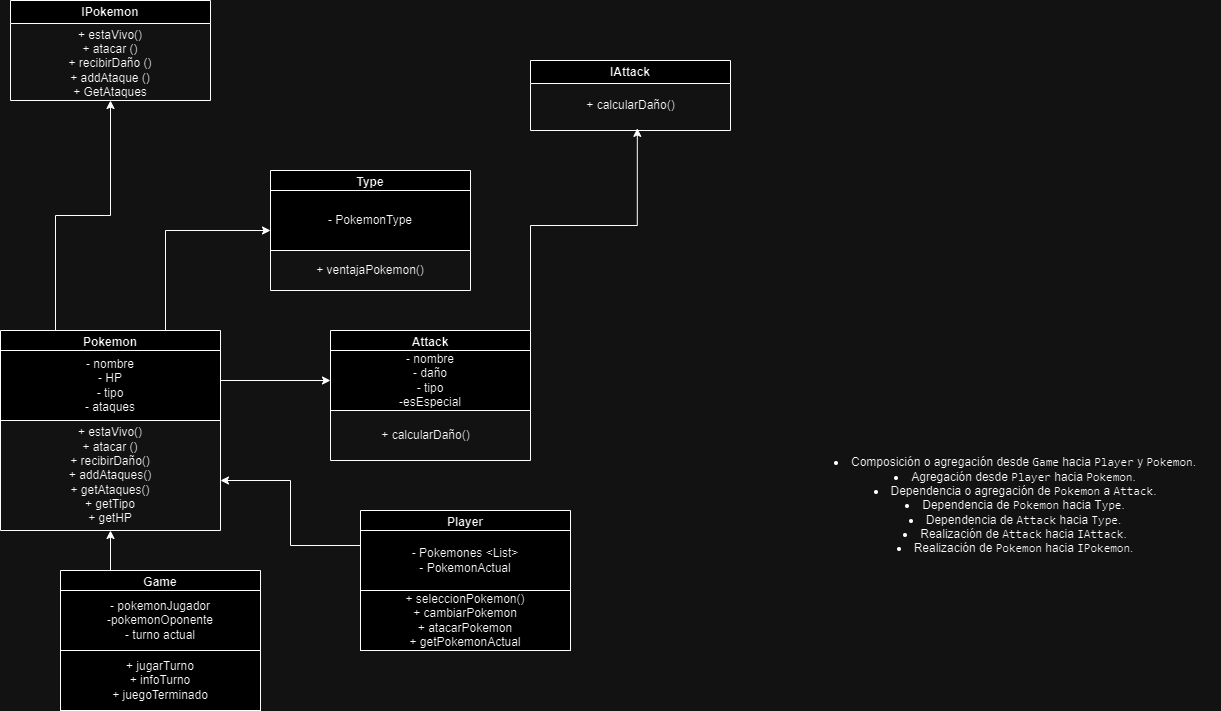

The diagram above was exported from draw.io. Its source (the exported page's mxGraphModel, read from the mxfile embedded in the PNG):
<mxGraphModel dx="1050" dy="1691" grid="1" gridSize="10" guides="1" tooltips="1" connect="1" arrows="1" fold="1" page="1" pageScale="1" pageWidth="827" pageHeight="1169" math="0" shadow="0">
  <root>
    <mxCell id="0" />
    <mxCell id="1" parent="0" />
    <mxCell id="0d7LppXh-gXNGnTytdgO-2" value="IPokemon" style="swimlane;whiteSpace=wrap;html=1;" parent="1" vertex="1">
      <mxGeometry x="80" y="-110" width="200" height="100" as="geometry" />
    </mxCell>
    <mxCell id="aL2UQRk1C2IeQ_UBLTnD-1" value="+ estaVivo()&lt;div&gt;+ atacar ()&lt;br&gt;&lt;div&gt;+ recibirDaño ()&lt;/div&gt;&lt;div&gt;+ addAtaque ()&lt;/div&gt;&lt;/div&gt;&lt;div&gt;+ GetAtaques&lt;/div&gt;" style="text;html=1;align=center;verticalAlign=middle;whiteSpace=wrap;rounded=0;" parent="0d7LppXh-gXNGnTytdgO-2" vertex="1">
      <mxGeometry y="48" width="200" height="30" as="geometry" />
    </mxCell>
    <mxCell id="aL2UQRk1C2IeQ_UBLTnD-11" style="edgeStyle=orthogonalEdgeStyle;rounded=0;orthogonalLoop=1;jettySize=auto;html=1;exitX=1;exitY=0.25;exitDx=0;exitDy=0;entryX=0;entryY=0.5;entryDx=0;entryDy=0;" parent="1" source="0d7LppXh-gXNGnTytdgO-7" target="0d7LppXh-gXNGnTytdgO-16" edge="1">
      <mxGeometry relative="1" as="geometry" />
    </mxCell>
    <mxCell id="aL2UQRk1C2IeQ_UBLTnD-15" style="edgeStyle=orthogonalEdgeStyle;rounded=0;orthogonalLoop=1;jettySize=auto;html=1;exitX=0.25;exitY=0;exitDx=0;exitDy=0;entryX=0.5;entryY=1;entryDx=0;entryDy=0;" parent="1" source="0d7LppXh-gXNGnTytdgO-7" target="0d7LppXh-gXNGnTytdgO-2" edge="1">
      <mxGeometry relative="1" as="geometry" />
    </mxCell>
    <mxCell id="aL2UQRk1C2IeQ_UBLTnD-16" style="edgeStyle=orthogonalEdgeStyle;rounded=0;orthogonalLoop=1;jettySize=auto;html=1;exitX=0.75;exitY=0;exitDx=0;exitDy=0;entryX=0;entryY=0.5;entryDx=0;entryDy=0;" parent="1" source="0d7LppXh-gXNGnTytdgO-7" target="0d7LppXh-gXNGnTytdgO-43" edge="1">
      <mxGeometry relative="1" as="geometry" />
    </mxCell>
    <mxCell id="0d7LppXh-gXNGnTytdgO-7" value="Pokemon" style="swimlane;whiteSpace=wrap;html=1;startSize=23;" parent="1" vertex="1">
      <mxGeometry x="70" y="220" width="220" height="200" as="geometry" />
    </mxCell>
    <mxCell id="0d7LppXh-gXNGnTytdgO-8" value="&lt;span style=&quot;text-wrap: nowrap;&quot;&gt;- nombre&lt;/span&gt;&lt;div style=&quot;text-wrap: nowrap;&quot;&gt;- HP&lt;/div&gt;&lt;div style=&quot;text-wrap: nowrap;&quot;&gt;- tipo&lt;/div&gt;&lt;div style=&quot;text-wrap: nowrap;&quot;&gt;- ataques&lt;/div&gt;" style="rounded=0;whiteSpace=wrap;html=1;" parent="0d7LppXh-gXNGnTytdgO-7" vertex="1">
      <mxGeometry y="20" width="220" height="70" as="geometry" />
    </mxCell>
    <mxCell id="0d7LppXh-gXNGnTytdgO-11" value="+ estaVivo()&lt;div&gt;+ atacar ()&lt;br&gt;&lt;div&gt;+ recibirDaño()&lt;/div&gt;&lt;div&gt;+ addAtaques()&lt;/div&gt;&lt;/div&gt;&lt;div&gt;+ getAtaques()&lt;/div&gt;&lt;div&gt;+ getTipo&lt;/div&gt;&lt;div&gt;+ getHP&lt;/div&gt;" style="text;html=1;align=center;verticalAlign=middle;whiteSpace=wrap;rounded=0;" parent="0d7LppXh-gXNGnTytdgO-7" vertex="1">
      <mxGeometry x="10" y="130" width="200" height="30" as="geometry" />
    </mxCell>
    <mxCell id="0d7LppXh-gXNGnTytdgO-12" value="IAttack" style="swimlane;whiteSpace=wrap;html=1;startSize=23;" parent="1" vertex="1">
      <mxGeometry x="600" y="-50" width="200" height="70" as="geometry" />
    </mxCell>
    <mxCell id="0d7LppXh-gXNGnTytdgO-14" value="+ calcularDaño()" style="text;html=1;align=center;verticalAlign=middle;resizable=0;points=[];autosize=1;strokeColor=none;fillColor=none;" parent="0d7LppXh-gXNGnTytdgO-12" vertex="1">
      <mxGeometry x="45" y="30" width="110" height="30" as="geometry" />
    </mxCell>
    <mxCell id="0d7LppXh-gXNGnTytdgO-15" value="Attack" style="swimlane;whiteSpace=wrap;html=1;" parent="1" vertex="1">
      <mxGeometry x="400" y="220" width="200" height="130" as="geometry" />
    </mxCell>
    <mxCell id="0d7LppXh-gXNGnTytdgO-16" value="- nombre&lt;div&gt;- daño&lt;/div&gt;&lt;div&gt;- tipo&lt;/div&gt;&lt;div&gt;-esEspecial&lt;/div&gt;" style="rounded=0;whiteSpace=wrap;html=1;" parent="0d7LppXh-gXNGnTytdgO-15" vertex="1">
      <mxGeometry y="20" width="200" height="60" as="geometry" />
    </mxCell>
    <mxCell id="0d7LppXh-gXNGnTytdgO-17" value="+ calcularDaño()" style="text;html=1;align=center;verticalAlign=middle;resizable=0;points=[];autosize=1;strokeColor=none;fillColor=none;" parent="0d7LppXh-gXNGnTytdgO-15" vertex="1">
      <mxGeometry x="40" y="90" width="110" height="30" as="geometry" />
    </mxCell>
    <mxCell id="aL2UQRk1C2IeQ_UBLTnD-14" style="edgeStyle=orthogonalEdgeStyle;rounded=0;orthogonalLoop=1;jettySize=auto;html=1;exitX=0;exitY=0.25;exitDx=0;exitDy=0;entryX=1;entryY=0.75;entryDx=0;entryDy=0;" parent="1" source="0d7LppXh-gXNGnTytdgO-26" target="0d7LppXh-gXNGnTytdgO-7" edge="1">
      <mxGeometry relative="1" as="geometry" />
    </mxCell>
    <mxCell id="0d7LppXh-gXNGnTytdgO-26" value="Player" style="swimlane;whiteSpace=wrap;html=1;" parent="1" vertex="1">
      <mxGeometry x="430" y="400" width="210" height="140" as="geometry" />
    </mxCell>
    <mxCell id="0d7LppXh-gXNGnTytdgO-27" value="- Pokemones &amp;lt;List&amp;gt;&lt;div&gt;- PokemonActual&lt;/div&gt;" style="rounded=0;whiteSpace=wrap;html=1;" parent="0d7LppXh-gXNGnTytdgO-26" vertex="1">
      <mxGeometry y="20" width="210" height="60" as="geometry" />
    </mxCell>
    <mxCell id="0d7LppXh-gXNGnTytdgO-28" value="&lt;div&gt;+ seleccionPokemon()&lt;/div&gt;+ cambiarPokemon&lt;div&gt;+ atacarPokemon&lt;/div&gt;&lt;div&gt;+ getPokemonActual&lt;/div&gt;" style="rounded=0;whiteSpace=wrap;html=1;" parent="0d7LppXh-gXNGnTytdgO-26" vertex="1">
      <mxGeometry y="80" width="210" height="60" as="geometry" />
    </mxCell>
    <mxCell id="aL2UQRk1C2IeQ_UBLTnD-13" style="edgeStyle=orthogonalEdgeStyle;rounded=0;orthogonalLoop=1;jettySize=auto;html=1;exitX=0.25;exitY=0;exitDx=0;exitDy=0;entryX=0.5;entryY=1;entryDx=0;entryDy=0;" parent="1" source="0d7LppXh-gXNGnTytdgO-33" target="0d7LppXh-gXNGnTytdgO-7" edge="1">
      <mxGeometry relative="1" as="geometry" />
    </mxCell>
    <mxCell id="0d7LppXh-gXNGnTytdgO-33" value="Game" style="swimlane;whiteSpace=wrap;html=1;startSize=23;" parent="1" vertex="1">
      <mxGeometry x="130" y="460" width="200" height="140" as="geometry" />
    </mxCell>
    <mxCell id="0d7LppXh-gXNGnTytdgO-34" value="- pokemonJugador&lt;div&gt;-pokemonOponente&lt;/div&gt;&lt;div&gt;- turno actual&lt;/div&gt;" style="rounded=0;whiteSpace=wrap;html=1;" parent="0d7LppXh-gXNGnTytdgO-33" vertex="1">
      <mxGeometry y="20" width="200" height="60" as="geometry" />
    </mxCell>
    <mxCell id="0d7LppXh-gXNGnTytdgO-35" value="+ jugarTurno&lt;div&gt;+ infoTurno&lt;/div&gt;&lt;div&gt;+ juegoTerminado&lt;/div&gt;" style="rounded=0;whiteSpace=wrap;html=1;" parent="0d7LppXh-gXNGnTytdgO-33" vertex="1">
      <mxGeometry y="80" width="200" height="60" as="geometry" />
    </mxCell>
    <mxCell id="0d7LppXh-gXNGnTytdgO-36" value="&lt;li&gt;Composición o agregación desde &lt;font face=&quot;monospace&quot;&gt;Game&lt;/font&gt;&amp;nbsp;hacia &lt;font face=&quot;monospace&quot;&gt;Player&lt;/font&gt;&amp;nbsp;y &lt;code&gt;Pokemon&lt;/code&gt;.&lt;/li&gt;&lt;li&gt;Agregación desde &lt;font face=&quot;monospace&quot;&gt;Player&lt;/font&gt;&amp;nbsp;hacia &lt;code&gt;Pokemon&lt;/code&gt;.&lt;/li&gt;&lt;li&gt;Dependencia o agregación de &lt;code&gt;Pokemon&lt;/code&gt; a &lt;code&gt;Attack&lt;/code&gt;.&lt;/li&gt;&lt;li&gt;Dependencia de &lt;code&gt;Pokemon&lt;/code&gt; hacia T&lt;code&gt;ype&lt;/code&gt;.&lt;/li&gt;&lt;li&gt;Dependencia de &lt;code&gt;Attack&lt;/code&gt;&amp;nbsp;hacia &lt;code&gt;Type&lt;/code&gt;.&lt;/li&gt;&lt;li&gt;Realización de &lt;code&gt;Attack&lt;/code&gt;&amp;nbsp;hacia &lt;code&gt;IAttack&lt;/code&gt;.&lt;/li&gt;&lt;li&gt;Realización de &lt;code&gt;Pokemon&lt;/code&gt; hacia &lt;code&gt;IPokemon&lt;/code&gt;.&lt;/li&gt;" style="text;html=1;align=center;verticalAlign=middle;whiteSpace=wrap;rounded=0;" parent="1" vertex="1">
      <mxGeometry x="880" y="380" width="410" height="30" as="geometry" />
    </mxCell>
    <mxCell id="0d7LppXh-gXNGnTytdgO-43" value="Type" style="swimlane;whiteSpace=wrap;html=1;" parent="1" vertex="1">
      <mxGeometry x="340" y="60" width="200" height="120" as="geometry" />
    </mxCell>
    <mxCell id="0d7LppXh-gXNGnTytdgO-44" value="+ ventajaPokemon()" style="text;html=1;align=center;verticalAlign=middle;whiteSpace=wrap;rounded=0;" parent="0d7LppXh-gXNGnTytdgO-43" vertex="1">
      <mxGeometry y="85" width="200" height="30" as="geometry" />
    </mxCell>
    <mxCell id="0d7LppXh-gXNGnTytdgO-45" value="-&amp;nbsp;PokemonType" style="rounded=0;whiteSpace=wrap;html=1;" parent="0d7LppXh-gXNGnTytdgO-43" vertex="1">
      <mxGeometry y="20" width="200" height="60" as="geometry" />
    </mxCell>
    <mxCell id="aL2UQRk1C2IeQ_UBLTnD-12" style="edgeStyle=orthogonalEdgeStyle;rounded=0;orthogonalLoop=1;jettySize=auto;html=1;exitX=1;exitY=0;exitDx=0;exitDy=0;entryX=0.562;entryY=1.262;entryDx=0;entryDy=0;entryPerimeter=0;" parent="1" source="0d7LppXh-gXNGnTytdgO-15" target="0d7LppXh-gXNGnTytdgO-14" edge="1">
      <mxGeometry relative="1" as="geometry" />
    </mxCell>
  </root>
</mxGraphModel>